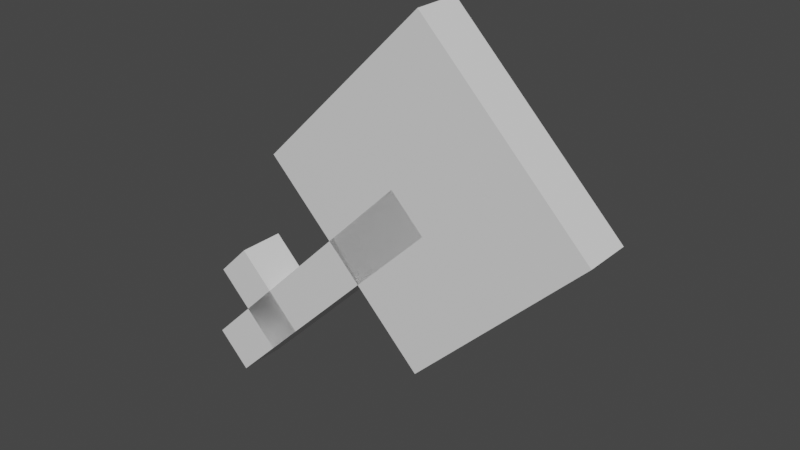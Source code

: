 # Source: unown_q.blend  (saved by Blender 2.81.16; exported with 4.5.12 LTS)
import bpy
from mathutils import Matrix  # noqa: F401  (used for matrix-valued properties, if any)

bpy.ops.wm.read_factory_settings(use_empty=True)
scene = bpy.context.scene
scene.name = 'Scene'

# ---- collections
col_collection = bpy.data.collections.new('Collection'); scene.collection.children.link(col_collection)

# ---- materials (node trees are filled in below, after node groups)
mat_default_obj = bpy.data.materials.new('Default OBJ')
mat_default_obj.use_transparent_shadow = False

# ---- material node trees
mat_default_obj.use_nodes = True; mat_default_obj.node_tree.nodes.clear()
_N = mat_default_obj.node_tree.nodes; _L = mat_default_obj.node_tree.links
n0 = _N.new('ShaderNodeOutputMaterial'); n0.name = 'Material Output'; n0.location = (300, 300)
n1 = _N.new('ShaderNodeBsdfPrincipled'); n1.name = 'Principled BSDF'; n1.location = (10, 300)
n1.distribution = 'GGX'
n1.subsurface_method = 'BURLEY'
n1.inputs[3].default_value = 1.45
n1.inputs[27].default_value = (0.0, 0.0, 0.0, 1.0)
n1.inputs[28].default_value = 1.0
_L.new(n1.outputs[0], n0.inputs[0])
n0.is_active_output = True

# ---- world
world_world = bpy.data.worlds.new('World'); scene.world = world_world
world_world.use_nodes = True; world_world.node_tree.nodes.clear()
_N = world_world.node_tree.nodes; _L = world_world.node_tree.links
n0 = _N.new('ShaderNodeOutputWorld'); n0.name = 'World Output'; n0.location = (300, 300)
n1 = _N.new('ShaderNodeBackground'); n1.name = 'Background'; n1.location = (10, 300)
n1.inputs[0].default_value = (0.05088, 0.05088, 0.05088, 1.0)
_L.new(n1.outputs[0], n0.inputs[0])
n0.is_active_output = True
world_world.color = (0.05088, 0.05088, 0.05088)
world_world.use_sun_shadow = False
world_world.sun_shadow_jitter_overblur = 0.0

# ---- meshes
me_body = bpy.data.meshes.new('Body')
me_body.from_pydata([(0.221, -0.221, 0.0), (0.0, -0.4419, 0.0), (-0.221, -0.221, 0.0), (0.0, 0.0, 0.0), (0.0, -0.4419, 0.0625), (0.221, -0.221, 0.0625), (0.0, 0.0, 0.0625), (-0.221, -0.221, 0.0625)], [], [(0, 1, 2, 3), (4, 5, 6, 7), (3, 2, 7, 6), (5, 4, 1, 0), (5, 0, 3, 6), (1, 4, 7, 2)])
_uv = me_body.uv_layers.new(name='UVMap')
_uv.uv.foreach_set('vector', [0.01562, 0.8125, 0.09375, 0.8125, 0.09375, 0.9688, 0.01562, 0.9688, 0.1094, 0.8125, 0.1875, 0.8125, 0.1875, 0.9688, 0.1094, 0.9688, 0.01562, 0.9688, 0.09375, 0.9688, 0.09375, 1.0, 0.01562, 1.0, 0.09375, 0.9688, 0.1719, 0.9688, 0.1719, 1.0, 0.09375, 1.0, 0.0, 0.8125, 0.01562, 0.8125, 0.01562, 0.9688, 0.0, 0.9688, 0.09375, 0.8125, 0.1094, 0.8125, 0.1094, 0.9688, 0.09375, 0.9688])
me_body.materials.append(mat_default_obj)
me_body.use_remesh_fix_poles = True
me_body.use_remesh_preserve_attributes = False
me_body.use_mirror_vertex_groups = False
me_body.update()
me_eye = bpy.data.meshes.new('Eye')
me_eye.from_pydata([(0.1326, -0.221, -0.03125), (0.0, -0.3536, -0.03125), (-0.1326, -0.221, -0.03125), (0.0, -0.08839, -0.03125), (0.0, -0.3536, 0.03125), (0.1326, -0.221, 0.03125), (0.0, -0.08839, 0.03125), (-0.1326, -0.221, 0.03125)], [], [(0, 1, 2, 3), (4, 5, 6, 7), (3, 2, 7, 6), (5, 4, 1, 0), (5, 0, 3, 6), (1, 4, 7, 2)])
_uv = me_eye.uv_layers.new(name='UVMap')
_uv.uv.foreach_set('vector', [0.2031, 0.875, 0.25, 0.875, 0.25, 0.9688, 0.2031, 0.9688, 0.2656, 0.875, 0.3125, 0.875, 0.3125, 0.9688, 0.2656, 0.9688, 0.2031, 0.9688, 0.25, 0.9688, 0.25, 1.0, 0.2031, 1.0, 0.25, 0.9688, 0.2969, 0.9688, 0.2969, 1.0, 0.25, 1.0, 0.1875, 0.875, 0.2031, 0.875, 0.2031, 0.9688, 0.1875, 0.9688, 0.25, 0.875, 0.2656, 0.875, 0.2656, 0.9688, 0.25, 0.9688])
me_eye.materials.append(mat_default_obj)
me_eye.use_remesh_fix_poles = True
me_eye.use_remesh_preserve_attributes = False
me_eye.use_mirror_vertex_groups = False
me_eye.update()
me_q1 = bpy.data.meshes.new('Q1')
me_q1.from_pydata([(-0.2431, -0.5082, 0.0), (-0.3315, -0.4198, 0.0), (-0.2873, -0.3756, 0.0), (-0.1989, -0.464, 0.0), (-0.3315, -0.4198, 0.0625), (-0.2431, -0.5082, 0.0625), (-0.1989, -0.464, 0.0625), (-0.2873, -0.3756, 0.0625)], [], [(0, 1, 2, 3), (4, 5, 6, 7), (3, 2, 7, 6), (5, 4, 1, 0), (5, 0, 3, 6), (1, 4, 7, 2)])
_uv = me_q1.uv_layers.new(name='UVMap')
_uv.uv.foreach_set('vector', [0.01562, 0.75, 0.04688, 0.75, 0.04688, 0.7812, 0.01562, 0.7812, 0.0625, 0.75, 0.09375, 0.75, 0.09375, 0.7812, 0.0625, 0.7812, 0.01562, 0.7812, 0.04688, 0.7812, 0.04688, 0.8125, 0.01562, 0.8125, 0.04688, 0.7812, 0.07812, 0.7812, 0.07812, 0.8125, 0.04688, 0.8125, 0.0, 0.75, 0.01562, 0.75, 0.01562, 0.7812, 0.0, 0.7812, 0.04688, 0.75, 0.0625, 0.75, 0.0625, 0.7812, 0.04688, 0.7812])
me_q1.materials.append(mat_default_obj)
me_q1.use_remesh_fix_poles = True
me_q1.use_remesh_preserve_attributes = False
me_q1.use_mirror_vertex_groups = False
me_q1.update()
me_q2 = bpy.data.meshes.new('Q2')
me_q2.from_pydata([(0.008839, -0.2563, 0.0), (-0.3005, -0.5657, 0.0), (-0.3447, -0.5215, 0.0), (-0.03536, -0.2121, 0.0), (-0.3005, -0.5657, 0.0625), (0.008839, -0.2563, 0.0625), (-0.03536, -0.2121, 0.0625), (-0.3447, -0.5215, 0.0625)], [], [(0, 1, 2, 3), (4, 5, 6, 7), (3, 2, 7, 6), (5, 4, 1, 0), (5, 0, 3, 6), (1, 4, 7, 2)])
_uv = me_q2.uv_layers.new(name='UVMap')
_uv.uv.foreach_set('vector', [0.01562, 0.4375, 0.125, 0.4375, 0.125, 0.4688, 0.01562, 0.4688, 0.1406, 0.4375, 0.25, 0.4375, 0.25, 0.4688, 0.1406, 0.4688, 0.01562, 0.4688, 0.125, 0.4688, 0.125, 0.5, 0.01562, 0.5, 0.125, 0.4688, 0.2344, 0.4688, 0.2344, 0.5, 0.125, 0.5, 0.0, 0.4375, 0.01562, 0.4375, 0.01562, 0.4688, 0.0, 0.4688, 0.125, 0.4375, 0.1406, 0.4375, 0.1406, 0.4688, 0.125, 0.4688])
me_q2.materials.append(mat_default_obj)
me_q2.use_remesh_fix_poles = True
me_q2.use_remesh_preserve_attributes = False
me_q2.use_mirror_vertex_groups = False
me_q2.update()

# ---- objects
ob_body = bpy.data.objects.new('Body', me_body)
ob_eye = bpy.data.objects.new('Eye', me_eye)
ob_q1 = bpy.data.objects.new('Q1', me_q1)
ob_q2 = bpy.data.objects.new('Q2', me_q2)

# ---- transforms, parenting, visibility, modifiers, constraints
ob_body.location = (0.0, 0.0, 0.5674)
ob_body.rotation_euler = (1.571, -0.0, 0.0)
ob_body.lineart.crease_threshold = 0.0
ob_eye.location = (0.0, 0.0, 0.5674)
ob_eye.rotation_euler = (1.571, -0.0, 0.0)
ob_eye.lineart.crease_threshold = 0.0
ob_q1.location = (0.0, 0.0, 0.5674)
ob_q1.rotation_euler = (1.571, -0.0, 0.0)
ob_q1.lineart.crease_threshold = 0.0
ob_q2.location = (0.0, 0.0, 0.5674)
ob_q2.rotation_euler = (1.571, -0.0, 0.0)
ob_q2.lineart.crease_threshold = 0.0

# ---- collection membership
col_collection.objects.link(ob_body)
col_collection.objects.link(ob_eye)
col_collection.objects.link(ob_q1)
col_collection.objects.link(ob_q2)

# ---- scene / render settings (as saved in the file)
scene.frame_start = 1; scene.frame_end = 250; scene.frame_set(1)
scene.render.engine = 'BLENDER_EEVEE_NEXT'
scene.cycles.use_denoising = False
scene.cycles.samples = 128
scene.cycles.sampling_pattern = 'TABULATED_SOBOL'
scene.cycles.use_adaptive_sampling = False
scene.cycles.use_light_tree = False
scene.view_settings.view_transform = 'Filmic'
bpy.context.view_layer.update()

# ---- added for rendering (the .blend has no active camera and no usable light): camera, sun
cam_auto = bpy.data.cameras.new('AutoCamera')
cam_auto.lens = 50.0
cam_auto.sensor_width = 36.0
cam_auto.clip_end = 1000.0
ob_auto_camera = bpy.data.objects.new('AutoCamera', cam_auto)
scene.collection.objects.link(ob_auto_camera)
ob_auto_camera.location = (0.683373, -0.909919, 0.880741)
ob_auto_camera.rotation_euler = (1.09748, -7.21219e-08, 0.694738)
scene.camera = ob_auto_camera
light_auto_sun = bpy.data.lights.new('AutoSun', 'SUN')
light_auto_sun.energy = 3.0
light_auto_sun.angle = 0.0523599
ob_auto_sun = bpy.data.objects.new('AutoSun', light_auto_sun)
scene.collection.objects.link(ob_auto_sun)
ob_auto_sun.rotation_euler = (0.872665, 0.174533, 0.523599)
bpy.context.view_layer.update()
